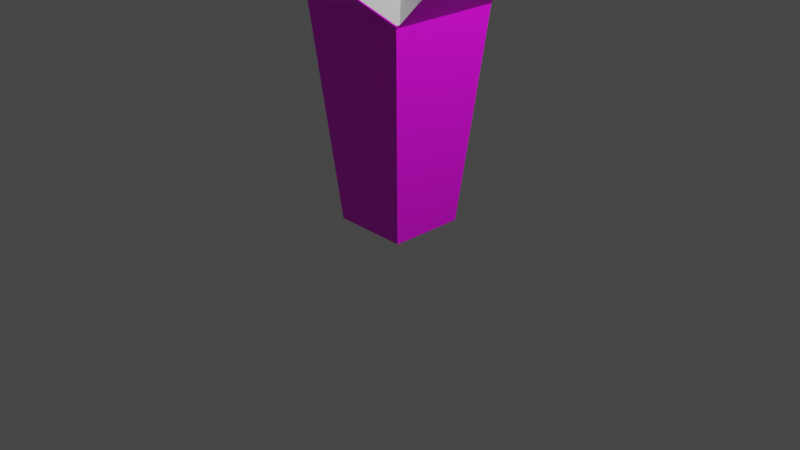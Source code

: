 # Source: The_red_carpet_box.blend  (saved by Blender 2.80.75; exported with 4.5.12 LTS)
import bpy
from mathutils import Matrix  # noqa: F401  (used for matrix-valued properties, if any)

bpy.ops.wm.read_factory_settings(use_empty=True)
scene = bpy.context.scene
scene.name = 'Scene'

# ---- collections
col_collection = bpy.data.collections.new('Collection'); scene.collection.children.link(col_collection)

# ---- images (referenced by path relative to the original .blend; pixels are not part of the script)
import os
ASSET_DIR = os.environ.get("B2B_ASSET_DIR", "")  # directory of the original .blend (textures are referenced by path, not embedded)
HERE = os.path.dirname(os.path.abspath(__file__))  # packed textures are extracted next to this script under _unpacked/

def load_image(name, relpath, width, height, colorspace="sRGB"):
    """Load a texture the original file referenced (path relative to the .blend, or extracted next to this script)."""
    p = next((c for c in (os.path.join(HERE, relpath), os.path.join(ASSET_DIR, relpath)) if relpath and os.path.exists(c)), "")
    if p:
        img = bpy.data.images.load(p, check_existing=True)
        img.name = name
    else:  # same state as the original file: an image datablock whose file is absent (Cycles renders it pink)
        img = bpy.data.images.new(name, width, height)
        img.source = "FILE"
        img.filepath = "//" + (relpath or name)
    img.colorspace_settings.name = colorspace
    return img
img_texture_png_002 = load_image('texture.png.002', 'texture.png', 1024, 1024, 'sRGB')

# ---- materials (node trees are filled in below, after node groups)
mat_design = bpy.data.materials.new('Design')
mat_design.use_transparent_shadow = False
mat_white = bpy.data.materials.new('White')
mat_white.use_transparent_shadow = False

# ---- material node trees
mat_design.use_nodes = True; mat_design.node_tree.nodes.clear()
_N = mat_design.node_tree.nodes; _L = mat_design.node_tree.links
n0 = _N.new('ShaderNodeOutputMaterial'); n0.name = 'Material Output'; n0.location = (300, 300)
n1 = _N.new('ShaderNodeBsdfDiffuse'); n1.name = 'Diffuse BSDF'; n1.location = (-165, 357)
n2 = _N.new('ShaderNodeTexImage'); n2.name = 'Image Texture'; n2.location = (-379, 175)
n2.image = img_texture_png_002
n3 = _N.new('ShaderNodeBsdfPrincipled'); n3.name = 'Principled BSDF'; n3.location = (3, 105)
n3.distribution = 'GGX'
n3.subsurface_method = 'BURLEY'
n3.inputs[3].default_value = 1.45
n3.inputs[27].default_value = (0.0, 0.0, 0.0, 1.0)
n3.inputs[28].default_value = 1.0
_L.new(n2.outputs[0], n1.inputs[0])
_L.new(n2.outputs[0], n3.inputs[0])
_L.new(n3.outputs[0], n0.inputs[0])
n0.is_active_output = True
mat_white.use_nodes = True; mat_white.node_tree.nodes.clear()
_N = mat_white.node_tree.nodes; _L = mat_white.node_tree.links
n0 = _N.new('ShaderNodeOutputMaterial'); n0.name = 'Material Output'; n0.location = (300, 300)
n1 = _N.new('ShaderNodeBsdfDiffuse'); n1.name = 'Diffuse BSDF'; n1.location = (-132, 369)
n2 = _N.new('ShaderNodeBsdfPrincipled'); n2.name = 'Principled BSDF'; n2.location = (-21, 167)
n2.distribution = 'GGX'
n2.subsurface_method = 'BURLEY'
n2.inputs[3].default_value = 1.45
n2.inputs[27].default_value = (0.0, 0.0, 0.0, 1.0)
n2.inputs[28].default_value = 1.0
_L.new(n2.outputs[0], n0.inputs[0])
n0.is_active_output = True

# ---- world
world_world = bpy.data.worlds.new('World'); scene.world = world_world
world_world.use_nodes = True; world_world.node_tree.nodes.clear()
_N = world_world.node_tree.nodes; _L = world_world.node_tree.links
n0 = _N.new('ShaderNodeOutputWorld'); n0.name = 'World Output'; n0.location = (300, 300)
n1 = _N.new('ShaderNodeBackground'); n1.name = 'Background'; n1.location = (10, 300)
n1.inputs[0].default_value = (0.05088, 0.05088, 0.05088, 1.0)
_L.new(n1.outputs[0], n0.inputs[0])
n0.is_active_output = True
world_world.color = (0.05088, 0.05088, 0.05088)
world_world.use_sun_shadow = False
world_world.sun_shadow_jitter_overblur = 0.0

# ---- cameras
cam_camera = bpy.data.cameras.new('Camera')
cam_camera.clip_end = 100.0
cam_camera.ortho_scale = 7.314

# ---- lights
light_light = bpy.data.lights.new('Light', 'POINT')
light_light.transmission_factor = 0.0
light_light.energy = 1000.0
light_light.shadow_soft_size = 0.1
light_light.shadow_maximum_resolution = 0.006
light_light.use_absolute_resolution = True

# ---- meshes
me_plane_001 = bpy.data.meshes.new('Plane.001')
me_plane_001.from_pydata([(-0.4, -0.4, 0.0), (0.4, -0.4, 0.0), (-0.4, 0.4, -0.007166), (0.4, 0.4, -0.003834), (-0.6, -1.583, 2.962), (-0.6, -0.6022, 2.239), (0.6, -0.6022, 2.239), (0.6, -1.583, 2.962), (0.6031, 0.5996, 2.225), (0.6031, -0.5996, 2.225), (-0.6002, -0.5996, 2.244), (-0.6002, 0.5996, 2.244), (1.07, 0.3724, 2.746), (1.07, -0.527, 2.746), (-0.9984, -0.5439, 2.88), (-0.9984, 0.3555, 2.88), (-0.6, -1.566, 3.026), (0.6, -1.566, 3.026), (-0.5073, -1.553, 3.073), (0.5073, -1.553, 3.073), (-0.4, -0.07718, -0.007166), (0.4, -0.07718, -0.003834), (-0.6002, -0.1157, 2.244), (0.6031, -0.1157, 2.225), (1.07, -0.1641, 2.746), (-0.9984, -0.181, 2.88), (-0.5821, -0.5867, 2.245), (0.582, -0.5867, 2.245), (0.5799, 0.5763, 2.243), (0.5799, -0.587, 2.243), (-0.5817, -0.587, 2.246), (-0.5817, 0.5763, 2.246), (-0.5817, -0.1176, 2.246), (0.5799, -0.1176, 2.243), (-0.2828, -0.3767, 0.02257), (0.2821, -0.3767, 0.02257), (0.2811, 0.1877, 0.02146), (0.2811, -0.3769, 0.02146), (-0.2826, -0.3769, 0.0229), (-0.2826, 0.1877, 0.0229), (-0.2826, -0.1491, 0.0229), (0.2811, -0.1491, 0.02146), (-0.6, -1.57, 2.958), (-0.6, -0.5927, 2.249), (0.6, -0.5927, 2.249), (0.6, -1.57, 2.958), (-0.5996, -0.5929, 2.248), (-0.6, -1.552, 3.022), (0.6, -1.552, 3.022), (-0.5073, -1.539, 3.069), (0.5073, -1.539, 3.069), (0.005201, 0.4, -0.01263), (-0.004386, -0.4, 0.0), (-0.1447, -0.00479, -0.01263), (0.1488, 0.0048, -0.01172), (-0.143, -0.009677, 0.0), (0.1467, -0.0008732, 0.0), (-0.4006, -0.4007, -0.0002669), (-0.1463, 0.008171, -0.01773), (0.4, -0.4001, -0.0004463), (0.1529, 0.01116, -0.01733), (-0.4006, -0.4007, -0.0002619), (-0.3989, 0.397, -0.005728), (-0.1514, 0.005827, -0.01966), (0.4011, 0.4, -0.002685), (0.1528, 0.01106, -0.0164), (0.4, -0.4001, -0.0004393), (0.5284, -0.5909, 2.251), (0.598, -0.5909, 2.251), (0.5942, -1.569, 2.959)], [(46, 10)], [(61, 63, 53, 0), (5, 6, 7, 4), (10, 9, 6, 5), (0, 52, 1, 9, 10), (3, 64, 51, 62, 2, 11, 8), (20, 57, 61, 0, 10, 22), (21, 3, 8, 23), (23, 8, 12, 24), (22, 10, 14, 25), (4, 7, 17, 16), (16, 17, 19, 18), (11, 22, 25, 15), (9, 23, 24, 13), (1, 66, 59, 21, 23, 9), (2, 20, 22, 11), (8, 23, 33, 28), (10, 5, 26, 30), (5, 6, 27, 26), (11, 22, 32, 31), (10, 22, 32, 30), (9, 23, 33, 29), (8, 11, 31, 28), (31, 32, 40, 39), (30, 26, 34, 38), (28, 33, 41, 36), (29, 33, 41, 37), (28, 31, 39, 36), (26, 27, 35, 34), (30, 32, 40, 38), (19, 17, 48, 50), (18, 19, 50, 49), (4, 16, 47, 42), (16, 18, 49, 47), (7, 6, 44, 45), (17, 7, 45, 48), (5, 4, 42, 43), (0, 53, 55, 52), (59, 60, 3, 21), (63, 58, 2, 62), (52, 56, 54, 1), (64, 65, 54, 51), (54, 56, 55, 53), (53, 51, 54), (55, 56, 52), (20, 2, 58, 57), (66, 65, 60, 59), (53, 63, 62, 51), (57, 58, 63, 61), (1, 54, 65, 66), (3, 60, 65, 64), (42, 47, 49, 50, 48, 45, 69), (69, 45, 44, 68, 67, 46, 43, 42)])
me_plane_001.polygons.foreach_set('material_index', [0, 0, 0, 0, 0, 0, 0, 0, 0, 0, 0, 0, 0, 0, 0, 0, 0, 0, 0, 0, 0, 0, 1, 1, 1, 1, 1, 1, 1, 0, 0, 0, 0, 0, 0, 0, 0, 0, 0, 0, 0, 0, 0, 0, 0, 0, 0, 0, 0, 0, 1, 1])
_uv = me_plane_001.uv_layers.new(name='UVMap')
_uv.uv.foreach_set('vector', [0.5354, 0.1853, 0.4579, 0.1191, 0.4595, 0.1186, 0.5353, 0.1852, 0.4995, 0.6793, 0.7483, 0.6782, 0.7459, 0.9595, 0.5015, 0.9596, 0.2502, 0.6304, 0.4993, 0.6781, 0.4993, 0.6789, 0.25, 0.6313, 0.5372, 0.186, 0.6251, 0.1861, 0.7096, 0.1865, 0.7484, 0.6781, 0.4995, 0.6792, 0.2091, 0.09377, 0.2105, 0.09444, 0.2891, 0.1245, 0.3668, 0.1532, 0.3691, 0.1544, 0.2501, 0.6302, 0.01217, 0.5399, 0.4722, 0.174, 0.5379, 0.1859, 0.5354, 0.1853, 0.5371, 0.1858, 0.5, 0.6782, 0.3991, 0.6596, 0.7798, 0.1714, 0.873, 0.1513, 0.9923, 0.6409, 0.8497, 0.6627, 0.8497, 0.6627, 0.992, 0.6406, 0.9865, 0.7989, 0.8699, 0.8199, 0.3991, 0.6596, 0.4986, 0.6791, 0.4616, 0.8351, 0.3843, 0.8351, 0.746, 0.9595, 0.5042, 0.9599, 0.5109, 0.9811, 0.7349, 0.984, 0.7349, 0.984, 0.5109, 0.9811, 0.5327, 0.9984, 0.7099, 0.9992, 0.251, 0.632, 0.3991, 0.6596, 0.3843, 0.8351, 0.27, 0.8352, 0.7486, 0.6779, 0.8497, 0.6627, 0.8699, 0.8199, 0.791, 0.8342, 0.7098, 0.1863, 0.7097, 0.1863, 0.7098, 0.1863, 0.7798, 0.1714, 0.8497, 0.6627, 0.7485, 0.6778, 0.3692, 0.1543, 0.4722, 0.174, 0.3991, 0.6596, 0.2499, 0.6301, 0.9923, 0.6409, 0.8497, 0.6627, 0.8497, 0.6627, 0.9923, 0.6409, 0.2502, 0.6304, 0.25, 0.6313, 0.25, 0.6313, 0.2502, 0.6304, 0.4995, 0.6793, 0.7483, 0.6782, 0.7483, 0.6782, 0.4995, 0.6793, 0.251, 0.632, 0.3991, 0.6596, 0.3991, 0.6596, 0.251, 0.632, 0.5, 0.6782, 0.3991, 0.6596, 0.3991, 0.6596, 0.5, 0.6782, 0.7486, 0.6779, 0.8497, 0.6627, 0.8497, 0.6627, 0.7486, 0.6779, 0.01217, 0.5399, 0.2501, 0.6302, 0.2501, 0.6302, 0.01217, 0.5399, 0.251, 0.632, 0.3991, 0.6596, 0.3991, 0.6596, 0.251, 0.632, 0.2502, 0.6304, 0.25, 0.6313, 0.25, 0.6313, 0.2502, 0.6304, 0.9923, 0.6409, 0.8497, 0.6627, 0.8497, 0.6627, 0.9923, 0.6409, 0.7486, 0.6779, 0.8497, 0.6627, 0.8497, 0.6627, 0.7486, 0.6779, 0.01217, 0.5399, 0.2501, 0.6302, 0.2501, 0.6302, 0.01217, 0.5399, 0.4995, 0.6793, 0.7483, 0.6782, 0.7483, 0.6782, 0.4995, 0.6793, 0.5, 0.6782, 0.3991, 0.6596, 0.3991, 0.6596, 0.5, 0.6782, 0.5328, 0.9983, 0.5109, 0.9811, 0.5109, 0.9811, 0.5328, 0.9983, 0.7099, 0.9993, 0.5328, 0.9983, 0.5328, 0.9983, 0.7099, 0.9993, 0.746, 0.9595, 0.7348, 0.9839, 0.7348, 0.9839, 0.746, 0.9595, 0.7348, 0.9839, 0.7099, 0.9993, 0.7099, 0.9993, 0.7348, 0.9839, 0.7459, 0.9595, 0.7483, 0.6782, 0.7483, 0.6782, 0.7459, 0.9595, 0.5109, 0.9811, 0.5014, 0.9591, 0.5014, 0.9591, 0.5109, 0.9811, 0.4995, 0.6793, 0.5015, 0.9596, 0.5015, 0.9596, 0.4995, 0.6793, 0.5374, 0.1858, 0.5848, 0.09772, 0.5852, 0.09883, 0.6218, 0.1857, 0.7098, 0.1863, 0.7878, 0.1196, 0.8728, 0.151, 0.7798, 0.1711, 0.3522, 0.05492, 0.3522, 0.05497, 0.3681, 0.1533, 0.3668, 0.1532, 0.6218, 0.1857, 0.6616, 0.09849, 0.6622, 0.09724, 0.7097, 0.1865, 0.2105, 0.09444, 0.2864, 0.02671, 0.2877, 0.02562, 0.29, 0.1247, 0.6622, 0.09724, 0.6616, 0.09849, 0.5852, 0.09883, 0.5848, 0.09772, 0.3516, 0.05224, 0.29, 0.1247, 0.2877, 0.02562, 0.5852, 0.09883, 0.6616, 0.09849, 0.6218, 0.1857, 0.4591, 0.1709, 0.3689, 0.1539, 0.4579, 0.1191, 0.5351, 0.1853, 0.7097, 0.1863, 0.7878, 0.1196, 0.7878, 0.1196, 0.7098, 0.1863, 0.3516, 0.05224, 0.3522, 0.05492, 0.3668, 0.1532, 0.29, 0.1247, 0.5351, 0.1852, 0.4579, 0.1191, 0.4579, 0.1191, 0.5354, 0.1853, 0.7095, 0.1861, 0.7865, 0.1191, 0.7878, 0.1196, 0.7097, 0.1863, 0.2097, 0.09404, 0.2864, 0.02673, 0.2864, 0.02671, 0.2105, 0.09444, 0.746, 0.9595, 0.7348, 0.9839, 0.7099, 0.9993, 0.5328, 0.9983, 0.5109, 0.9811, 0.5014, 0.9591, 0.5028, 0.9597, 0.5039, 0.9601, 0.502, 0.9595, 0.7483, 0.6782, 0.518, 0.6781, 0.4849, 0.6754, 0.2502, 0.6304, 0.4995, 0.6793, 0.7461, 0.9595])
me_plane_001.materials.append(mat_design)
me_plane_001.materials.append(mat_white)
me_plane_001.use_remesh_preserve_volume = False
me_plane_001.use_remesh_preserve_attributes = False
me_plane_001.use_mirror_vertex_groups = False
me_plane_001.update()
arm_armature_009 = bpy.data.armatures.new('Armature.009')  # bones are not reproduced

# ---- objects
ob_light = bpy.data.objects.new('Light', light_light)
ob_camera = bpy.data.objects.new('Camera', cam_camera)
ob_plane = bpy.data.objects.new('Plane', me_plane_001)
ob_armature = bpy.data.objects.new('Armature', arm_armature_009)

# ---- transforms, parenting, visibility, modifiers, constraints
ob_light.location = (4.076, 1.005, 5.904)
ob_light.rotation_euler = (0.6503, 0.05522, 1.866)
ob_light.lock_rotations_4d = False
ob_light.empty_display_type = 'ARROWS'
ob_light.color = (0.0, 0.0, 0.0, 0.0)
ob_light.lineart.crease_threshold = 0.0
ob_camera.location = (7.359, -6.926, 4.958)
ob_camera.rotation_euler = (1.109, 0.0, 0.8149)
ob_camera.lock_rotations_4d = False
ob_camera.empty_display_type = 'ARROWS'
ob_camera.color = (0.0, 0.0, 0.0, 0.0)
ob_camera.display_type = 'WIRE'
ob_camera.lineart.crease_threshold = 0.0
ob_plane.parent = ob_armature
ob_plane.matrix_parent_inverse = Matrix(((0.4564, -0.0, 0.0, 0.002806), (-0.0, 0.4564, -0.0, 0.002665), (-0.0, -0.0, 0.4564, 0.0006252), (-0.0, 0.0, -0.0, 1.0)))
ob_plane.location = (0.0, 0.0, 0.0)
ob_plane.lineart.crease_threshold = 0.0
_vg = ob_plane.vertex_groups.new(name='Bone')
_vg.add([0, 1, 2, 3, 20, 21, 26, 27, 28, 29, 30, 31, 32, 33, 34, 35, 36, 37, 38, 39, 40, 41, 51, 52, 53, 54, 55, 56, 57, 58, 59, 60, 62, 63, 64, 65], 1.0, 'REPLACE')
_vg = ob_plane.vertex_groups.new(name='Bone.001')
_vg.add([14, 15, 25], 1.0, 'REPLACE')
_vg = ob_plane.vertex_groups.new(name='Bone.002')
_vg.add([12, 13, 24], 1.0, 'REPLACE')
_vg = ob_plane.vertex_groups.new(name='Bone.003')
_vg.add([4, 7, 16, 17, 18, 19, 42, 45, 47, 48, 49, 50, 69], 1.0, 'REPLACE')
_m = ob_plane.modifiers.new('Armature', 'ARMATURE')
_m = ob_plane.modifiers.new('Armature.001', 'ARMATURE')
_m.object = ob_armature
ob_armature.location = (-0.006149, -0.005839, -0.00137)
ob_armature.scale = (2.191, 2.191, 2.191)
ob_armature.lineart.crease_threshold = 0.0

# ---- collection membership
col_collection.objects.link(ob_light)
col_collection.objects.link(ob_camera)
col_collection.objects.link(ob_plane)
col_collection.objects.link(ob_armature)

# ---- scene / render settings (as saved in the file)
scene.camera = ob_camera
scene.frame_start = 1; scene.frame_end = 250; scene.frame_set(96)
scene.render.engine = 'BLENDER_EEVEE_NEXT'
scene.cycles.use_denoising = False
scene.cycles.samples = 128
scene.cycles.sampling_pattern = 'TABULATED_SOBOL'
scene.cycles.use_adaptive_sampling = False
scene.cycles.use_light_tree = False
scene.view_settings.view_transform = 'Filmic'
bpy.context.view_layer.update()
